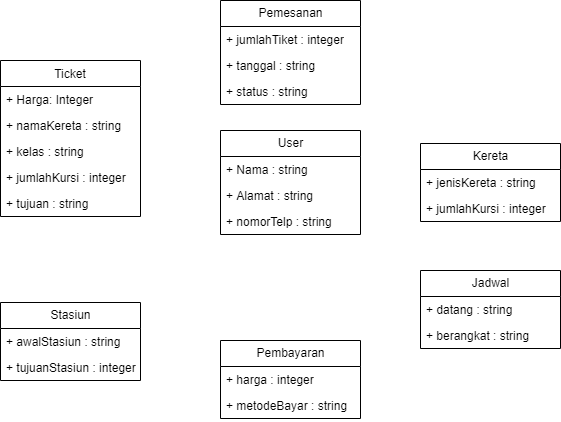

The diagram above was exported from draw.io. Its source (the exported page's mxGraphModel, read from the mxfile embedded in the PNG):
<mxGraphModel dx="705" dy="652" grid="1" gridSize="10" guides="1" tooltips="1" connect="1" arrows="1" fold="1" page="1" pageScale="1" pageWidth="850" pageHeight="1100" math="0" shadow="0">
  <root>
    <mxCell id="0" />
    <mxCell id="1" parent="0" />
    <mxCell id="2" value="Ticket" style="swimlane;fontStyle=0;childLayout=stackLayout;horizontal=1;startSize=26;fillColor=none;horizontalStack=0;resizeParent=1;resizeParentMax=0;resizeLast=0;collapsible=1;marginBottom=0;" parent="1" vertex="1">
      <mxGeometry x="160" y="120" width="140" height="156" as="geometry" />
    </mxCell>
    <mxCell id="3" value="+ Harga: Integer" style="text;strokeColor=none;fillColor=none;align=left;verticalAlign=top;spacingLeft=4;spacingRight=4;overflow=hidden;rotatable=0;points=[[0,0.5],[1,0.5]];portConstraint=eastwest;" parent="2" vertex="1">
      <mxGeometry y="26" width="140" height="26" as="geometry" />
    </mxCell>
    <mxCell id="33" value="+ namaKereta : string" style="text;strokeColor=none;fillColor=none;align=left;verticalAlign=top;spacingLeft=4;spacingRight=4;overflow=hidden;rotatable=0;points=[[0,0.5],[1,0.5]];portConstraint=eastwest;" vertex="1" parent="2">
      <mxGeometry y="52" width="140" height="26" as="geometry" />
    </mxCell>
    <mxCell id="4" value="+ kelas : string" style="text;strokeColor=none;fillColor=none;align=left;verticalAlign=top;spacingLeft=4;spacingRight=4;overflow=hidden;rotatable=0;points=[[0,0.5],[1,0.5]];portConstraint=eastwest;" parent="2" vertex="1">
      <mxGeometry y="78" width="140" height="26" as="geometry" />
    </mxCell>
    <mxCell id="22" value="+ jumlahKursi : integer" style="text;strokeColor=none;fillColor=none;align=left;verticalAlign=top;spacingLeft=4;spacingRight=4;overflow=hidden;rotatable=0;points=[[0,0.5],[1,0.5]];portConstraint=eastwest;" parent="2" vertex="1">
      <mxGeometry y="104" width="140" height="26" as="geometry" />
    </mxCell>
    <mxCell id="5" value="+ tujuan : string" style="text;strokeColor=none;fillColor=none;align=left;verticalAlign=top;spacingLeft=4;spacingRight=4;overflow=hidden;rotatable=0;points=[[0,0.5],[1,0.5]];portConstraint=eastwest;" parent="2" vertex="1">
      <mxGeometry y="130" width="140" height="26" as="geometry" />
    </mxCell>
    <mxCell id="6" value="Pemesanan" style="swimlane;fontStyle=0;childLayout=stackLayout;horizontal=1;startSize=26;fillColor=none;horizontalStack=0;resizeParent=1;resizeParentMax=0;resizeLast=0;collapsible=1;marginBottom=0;html=1;" parent="1" vertex="1">
      <mxGeometry x="380" y="60" width="140" height="104" as="geometry" />
    </mxCell>
    <mxCell id="7" value="+ jumlahTiket : integer" style="text;strokeColor=none;fillColor=none;align=left;verticalAlign=top;spacingLeft=4;spacingRight=4;overflow=hidden;rotatable=0;points=[[0,0.5],[1,0.5]];portConstraint=eastwest;whiteSpace=wrap;html=1;" parent="6" vertex="1">
      <mxGeometry y="26" width="140" height="26" as="geometry" />
    </mxCell>
    <mxCell id="8" value="+ tanggal : string" style="text;strokeColor=none;fillColor=none;align=left;verticalAlign=top;spacingLeft=4;spacingRight=4;overflow=hidden;rotatable=0;points=[[0,0.5],[1,0.5]];portConstraint=eastwest;whiteSpace=wrap;html=1;" parent="6" vertex="1">
      <mxGeometry y="52" width="140" height="26" as="geometry" />
    </mxCell>
    <mxCell id="9" value="+ status : string" style="text;strokeColor=none;fillColor=none;align=left;verticalAlign=top;spacingLeft=4;spacingRight=4;overflow=hidden;rotatable=0;points=[[0,0.5],[1,0.5]];portConstraint=eastwest;whiteSpace=wrap;html=1;" parent="6" vertex="1">
      <mxGeometry y="78" width="140" height="26" as="geometry" />
    </mxCell>
    <mxCell id="10" value="User" style="swimlane;fontStyle=0;childLayout=stackLayout;horizontal=1;startSize=26;fillColor=none;horizontalStack=0;resizeParent=1;resizeParentMax=0;resizeLast=0;collapsible=1;marginBottom=0;html=1;" parent="1" vertex="1">
      <mxGeometry x="380" y="190" width="140" height="104" as="geometry" />
    </mxCell>
    <mxCell id="11" value="+ Nama : string" style="text;strokeColor=none;fillColor=none;align=left;verticalAlign=top;spacingLeft=4;spacingRight=4;overflow=hidden;rotatable=0;points=[[0,0.5],[1,0.5]];portConstraint=eastwest;whiteSpace=wrap;html=1;" parent="10" vertex="1">
      <mxGeometry y="26" width="140" height="26" as="geometry" />
    </mxCell>
    <mxCell id="12" value="+ Alamat : string" style="text;strokeColor=none;fillColor=none;align=left;verticalAlign=top;spacingLeft=4;spacingRight=4;overflow=hidden;rotatable=0;points=[[0,0.5],[1,0.5]];portConstraint=eastwest;whiteSpace=wrap;html=1;" parent="10" vertex="1">
      <mxGeometry y="52" width="140" height="26" as="geometry" />
    </mxCell>
    <mxCell id="13" value="+ nomorTelp : string" style="text;strokeColor=none;fillColor=none;align=left;verticalAlign=top;spacingLeft=4;spacingRight=4;overflow=hidden;rotatable=0;points=[[0,0.5],[1,0.5]];portConstraint=eastwest;whiteSpace=wrap;html=1;" parent="10" vertex="1">
      <mxGeometry y="78" width="140" height="26" as="geometry" />
    </mxCell>
    <mxCell id="14" value="Jadwal" style="swimlane;fontStyle=0;childLayout=stackLayout;horizontal=1;startSize=26;fillColor=none;horizontalStack=0;resizeParent=1;resizeParentMax=0;resizeLast=0;collapsible=1;marginBottom=0;html=1;" parent="1" vertex="1">
      <mxGeometry x="580" y="330" width="140" height="78" as="geometry" />
    </mxCell>
    <mxCell id="15" value="+ datang : string" style="text;strokeColor=none;fillColor=none;align=left;verticalAlign=top;spacingLeft=4;spacingRight=4;overflow=hidden;rotatable=0;points=[[0,0.5],[1,0.5]];portConstraint=eastwest;whiteSpace=wrap;html=1;" parent="14" vertex="1">
      <mxGeometry y="26" width="140" height="26" as="geometry" />
    </mxCell>
    <mxCell id="16" value="+ berangkat : string" style="text;strokeColor=none;fillColor=none;align=left;verticalAlign=top;spacingLeft=4;spacingRight=4;overflow=hidden;rotatable=0;points=[[0,0.5],[1,0.5]];portConstraint=eastwest;whiteSpace=wrap;html=1;" parent="14" vertex="1">
      <mxGeometry y="52" width="140" height="26" as="geometry" />
    </mxCell>
    <mxCell id="18" value="Kereta" style="swimlane;fontStyle=0;childLayout=stackLayout;horizontal=1;startSize=26;fillColor=none;horizontalStack=0;resizeParent=1;resizeParentMax=0;resizeLast=0;collapsible=1;marginBottom=0;html=1;" parent="1" vertex="1">
      <mxGeometry x="580" y="203" width="140" height="78" as="geometry" />
    </mxCell>
    <mxCell id="19" value="+ jenisKereta : string" style="text;strokeColor=none;fillColor=none;align=left;verticalAlign=top;spacingLeft=4;spacingRight=4;overflow=hidden;rotatable=0;points=[[0,0.5],[1,0.5]];portConstraint=eastwest;whiteSpace=wrap;html=1;" parent="18" vertex="1">
      <mxGeometry y="26" width="140" height="26" as="geometry" />
    </mxCell>
    <mxCell id="20" value="+ jumlahKursi : integer" style="text;strokeColor=none;fillColor=none;align=left;verticalAlign=top;spacingLeft=4;spacingRight=4;overflow=hidden;rotatable=0;points=[[0,0.5],[1,0.5]];portConstraint=eastwest;whiteSpace=wrap;html=1;" parent="18" vertex="1">
      <mxGeometry y="52" width="140" height="26" as="geometry" />
    </mxCell>
    <mxCell id="24" value="Stasiun" style="swimlane;fontStyle=0;childLayout=stackLayout;horizontal=1;startSize=26;fillColor=none;horizontalStack=0;resizeParent=1;resizeParentMax=0;resizeLast=0;collapsible=1;marginBottom=0;html=1;" parent="1" vertex="1">
      <mxGeometry x="160" y="362" width="140" height="78" as="geometry" />
    </mxCell>
    <mxCell id="25" value="+ awalStasiun : string" style="text;strokeColor=none;fillColor=none;align=left;verticalAlign=top;spacingLeft=4;spacingRight=4;overflow=hidden;rotatable=0;points=[[0,0.5],[1,0.5]];portConstraint=eastwest;whiteSpace=wrap;html=1;" parent="24" vertex="1">
      <mxGeometry y="26" width="140" height="26" as="geometry" />
    </mxCell>
    <mxCell id="26" value="+ tujuanStasiun : integer" style="text;strokeColor=none;fillColor=none;align=left;verticalAlign=top;spacingLeft=4;spacingRight=4;overflow=hidden;rotatable=0;points=[[0,0.5],[1,0.5]];portConstraint=eastwest;whiteSpace=wrap;html=1;" parent="24" vertex="1">
      <mxGeometry y="52" width="140" height="26" as="geometry" />
    </mxCell>
    <mxCell id="27" value="Pembayaran" style="swimlane;fontStyle=0;childLayout=stackLayout;horizontal=1;startSize=26;fillColor=none;horizontalStack=0;resizeParent=1;resizeParentMax=0;resizeLast=0;collapsible=1;marginBottom=0;html=1;" parent="1" vertex="1">
      <mxGeometry x="380" y="400" width="140" height="78" as="geometry" />
    </mxCell>
    <mxCell id="28" value="+ harga : integer" style="text;strokeColor=none;fillColor=none;align=left;verticalAlign=top;spacingLeft=4;spacingRight=4;overflow=hidden;rotatable=0;points=[[0,0.5],[1,0.5]];portConstraint=eastwest;whiteSpace=wrap;html=1;" parent="27" vertex="1">
      <mxGeometry y="26" width="140" height="26" as="geometry" />
    </mxCell>
    <mxCell id="31" value="+ metodeBayar : string" style="text;strokeColor=none;fillColor=none;align=left;verticalAlign=top;spacingLeft=4;spacingRight=4;overflow=hidden;rotatable=0;points=[[0,0.5],[1,0.5]];portConstraint=eastwest;whiteSpace=wrap;html=1;" parent="27" vertex="1">
      <mxGeometry y="52" width="140" height="26" as="geometry" />
    </mxCell>
  </root>
</mxGraphModel>